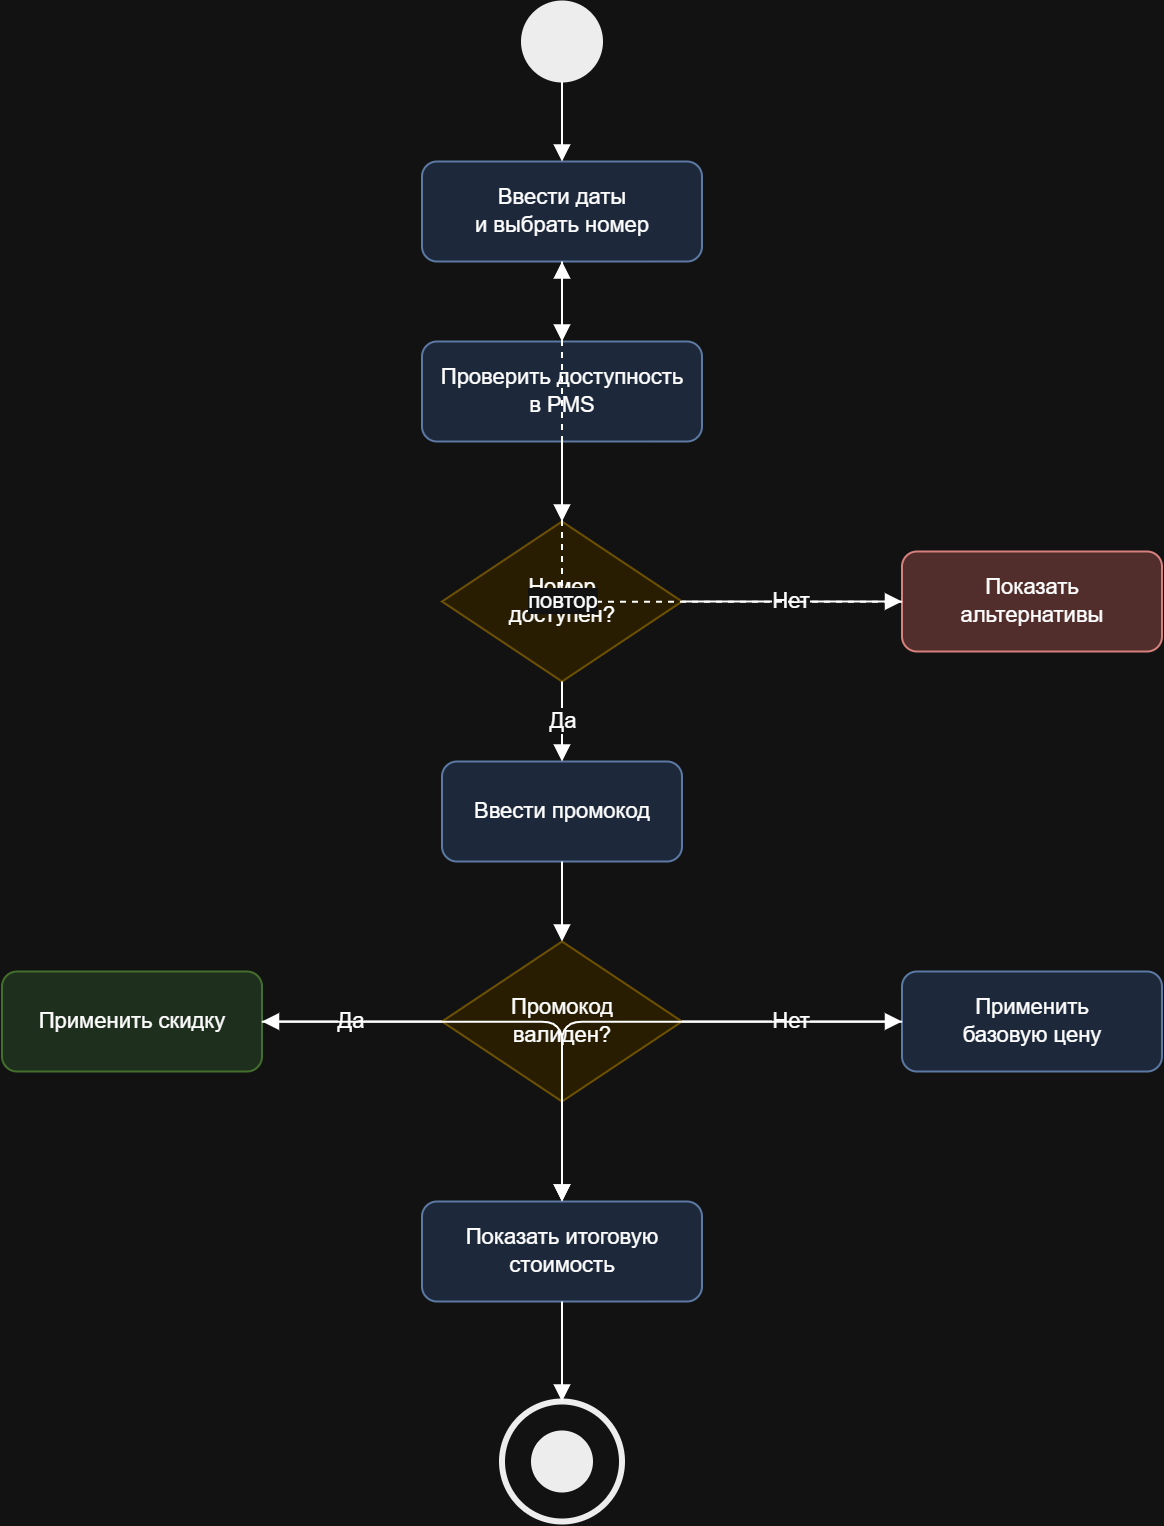

The diagram above was exported from draw.io. Its source (the exported page's mxGraphModel, read from the mxfile embedded in the PNG):
<mxGraphModel dx="1032" dy="663" grid="1" gridSize="10" guides="1" tooltips="1" connect="1" arrows="1" fold="1" page="1" pageScale="1" pageWidth="850" pageHeight="1100" math="0" shadow="0">
  <root>
    <mxCell id="0" />
    <mxCell id="1" parent="0" />
    <mxCell id="start" parent="1" style="ellipse;whiteSpace=wrap;html=1;fillColor=#000000;strokeColor=#000000;" value="" vertex="1">
      <mxGeometry height="40" width="40" x="370" y="40" as="geometry" />
    </mxCell>
    <mxCell id="a1" parent="1" style="rounded=1;whiteSpace=wrap;html=1;fillColor=#dae8fc;strokeColor=#6c8ebf;fontSize=11;" value="Ввести даты&#10;и выбрать номер" vertex="1">
      <mxGeometry height="50" width="140" x="320" y="120" as="geometry" />
    </mxCell>
    <mxCell id="a2" parent="1" style="rounded=1;whiteSpace=wrap;html=1;fillColor=#dae8fc;strokeColor=#6c8ebf;fontSize=11;" value="Проверить доступность&#10;в PMS" vertex="1">
      <mxGeometry height="50" width="140" x="320" y="210" as="geometry" />
    </mxCell>
    <mxCell id="d1" parent="1" style="rhombus;whiteSpace=wrap;html=1;fillColor=#fff2cc;strokeColor=#d6b656;fontSize=11;" value="Номер&#10;доступен?" vertex="1">
      <mxGeometry height="80" width="120" x="330" y="300" as="geometry" />
    </mxCell>
    <mxCell id="a3" parent="1" style="rounded=1;whiteSpace=wrap;html=1;fillColor=#f8cecc;strokeColor=#b85450;fontSize=11;" value="Показать&#10;альтернативы" vertex="1">
      <mxGeometry height="50" width="130" x="560" y="315" as="geometry" />
    </mxCell>
    <mxCell id="a4" parent="1" style="rounded=1;whiteSpace=wrap;html=1;fillColor=#dae8fc;strokeColor=#6c8ebf;fontSize=11;" value="Ввести промокод" vertex="1">
      <mxGeometry height="50" width="120" x="330" y="420" as="geometry" />
    </mxCell>
    <mxCell id="d2" parent="1" style="rhombus;whiteSpace=wrap;html=1;fillColor=#fff2cc;strokeColor=#d6b656;fontSize=11;" value="Промокод&#10;валиден?" vertex="1">
      <mxGeometry height="80" width="120" x="330" y="510" as="geometry" />
    </mxCell>
    <mxCell id="a5" parent="1" style="rounded=1;whiteSpace=wrap;html=1;fillColor=#dae8fc;strokeColor=#6c8ebf;fontSize=11;" value="Применить&#10;базовую цену" vertex="1">
      <mxGeometry height="50" width="130" x="560" y="525" as="geometry" />
    </mxCell>
    <mxCell id="a6" parent="1" style="rounded=1;whiteSpace=wrap;html=1;fillColor=#d5e8d4;strokeColor=#82b366;fontSize=11;" value="Применить скидку" vertex="1">
      <mxGeometry height="50" width="130" x="110" y="525" as="geometry" />
    </mxCell>
    <mxCell id="a7" parent="1" style="rounded=1;whiteSpace=wrap;html=1;fillColor=#dae8fc;strokeColor=#6c8ebf;fontSize=11;" value="Показать итоговую&#10;стоимость" vertex="1">
      <mxGeometry height="50" width="140" x="320" y="640" as="geometry" />
    </mxCell>
    <mxCell id="end" parent="1" style="ellipse;whiteSpace=wrap;html=1;fillColor=#ffffff;strokeColor=#000000;strokeWidth=3;" value="" vertex="1">
      <mxGeometry height="60" width="60" x="360" y="740" as="geometry" />
    </mxCell>
    <mxCell id="endDot" parent="1" style="ellipse;whiteSpace=wrap;html=1;fillColor=#000000;strokeColor=#000000;" value="" vertex="1">
      <mxGeometry height="30" width="30" x="375" y="755" as="geometry" />
    </mxCell>
    <mxCell id="e1" edge="1" parent="1" source="start" style="edgeStyle=orthogonalEdgeStyle;html=1;endArrow=block;endFill=1;" target="a1">
      <mxGeometry relative="1" as="geometry" />
    </mxCell>
    <mxCell id="e2" edge="1" parent="1" source="a1" style="edgeStyle=orthogonalEdgeStyle;html=1;endArrow=block;endFill=1;" target="a2">
      <mxGeometry relative="1" as="geometry" />
    </mxCell>
    <mxCell id="e3" edge="1" parent="1" source="a2" style="edgeStyle=orthogonalEdgeStyle;html=1;endArrow=block;endFill=1;" target="d1">
      <mxGeometry relative="1" as="geometry" />
    </mxCell>
    <mxCell id="e4" edge="1" parent="1" source="d1" style="edgeStyle=orthogonalEdgeStyle;html=1;endArrow=block;endFill=1;" target="a3" value="Нет">
      <mxGeometry relative="1" as="geometry" />
    </mxCell>
    <mxCell id="e5" edge="1" parent="1" source="d1" style="edgeStyle=orthogonalEdgeStyle;html=1;endArrow=block;endFill=1;" target="a4" value="Да">
      <mxGeometry relative="1" as="geometry" />
    </mxCell>
    <mxCell id="e6" edge="1" parent="1" source="a3" style="edgeStyle=orthogonalEdgeStyle;html=1;endArrow=block;endFill=1;dashed=1;" target="a1" value="повтор">
      <mxGeometry relative="1" as="geometry" />
    </mxCell>
    <mxCell id="e7" edge="1" parent="1" source="a4" style="edgeStyle=orthogonalEdgeStyle;html=1;endArrow=block;endFill=1;" target="d2">
      <mxGeometry relative="1" as="geometry" />
    </mxCell>
    <mxCell id="e8" edge="1" parent="1" source="d2" style="edgeStyle=orthogonalEdgeStyle;html=1;endArrow=block;endFill=1;" target="a5" value="Нет">
      <mxGeometry relative="1" as="geometry" />
    </mxCell>
    <mxCell id="e9" edge="1" parent="1" source="d2" style="edgeStyle=orthogonalEdgeStyle;html=1;endArrow=block;endFill=1;" target="a6" value="Да">
      <mxGeometry relative="1" as="geometry" />
    </mxCell>
    <mxCell id="e10" edge="1" parent="1" source="a5" style="edgeStyle=orthogonalEdgeStyle;html=1;endArrow=block;endFill=1;" target="a7">
      <mxGeometry relative="1" as="geometry" />
    </mxCell>
    <mxCell id="e11" edge="1" parent="1" source="a6" style="edgeStyle=orthogonalEdgeStyle;html=1;endArrow=block;endFill=1;" target="a7">
      <mxGeometry relative="1" as="geometry" />
    </mxCell>
    <mxCell id="e12" edge="1" parent="1" source="a7" style="edgeStyle=orthogonalEdgeStyle;html=1;endArrow=block;endFill=1;" target="end">
      <mxGeometry relative="1" as="geometry" />
    </mxCell>
  </root>
</mxGraphModel>